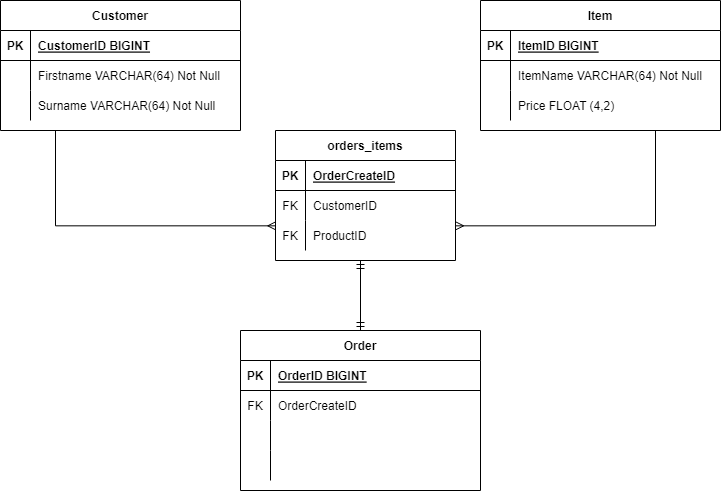

The diagram above was exported from draw.io. Its source (the exported page's mxGraphModel, read from the mxfile embedded in the PNG):
<mxGraphModel dx="808" dy="865" grid="1" gridSize="10" guides="1" tooltips="1" connect="1" arrows="1" fold="1" page="1" pageScale="1" pageWidth="850" pageHeight="1100" math="0" shadow="0">
  <root>
    <mxCell id="0" />
    <mxCell id="1" parent="0" />
    <mxCell id="zoT0qMHspgG-Pn1LyEZt-1" value="Customer" style="shape=table;startSize=30;container=1;collapsible=1;childLayout=tableLayout;fixedRows=1;rowLines=0;fontStyle=1;align=center;resizeLast=1;" parent="1" vertex="1">
      <mxGeometry x="65" y="430" width="240" height="130" as="geometry" />
    </mxCell>
    <mxCell id="zoT0qMHspgG-Pn1LyEZt-2" value="" style="shape=tableRow;horizontal=0;startSize=0;swimlaneHead=0;swimlaneBody=0;fillColor=none;collapsible=0;dropTarget=0;points=[[0,0.5],[1,0.5]];portConstraint=eastwest;top=0;left=0;right=0;bottom=1;" parent="zoT0qMHspgG-Pn1LyEZt-1" vertex="1">
      <mxGeometry y="30" width="240" height="30" as="geometry" />
    </mxCell>
    <mxCell id="zoT0qMHspgG-Pn1LyEZt-3" value="PK" style="shape=partialRectangle;connectable=0;fillColor=none;top=0;left=0;bottom=0;right=0;fontStyle=1;overflow=hidden;" parent="zoT0qMHspgG-Pn1LyEZt-2" vertex="1">
      <mxGeometry width="30" height="30" as="geometry">
        <mxRectangle width="30" height="30" as="alternateBounds" />
      </mxGeometry>
    </mxCell>
    <mxCell id="zoT0qMHspgG-Pn1LyEZt-4" value="CustomerID BIGINT" style="shape=partialRectangle;connectable=0;fillColor=none;top=0;left=0;bottom=0;right=0;align=left;spacingLeft=6;fontStyle=5;overflow=hidden;" parent="zoT0qMHspgG-Pn1LyEZt-2" vertex="1">
      <mxGeometry x="30" width="210" height="30" as="geometry">
        <mxRectangle width="210" height="30" as="alternateBounds" />
      </mxGeometry>
    </mxCell>
    <mxCell id="zoT0qMHspgG-Pn1LyEZt-5" value="" style="shape=tableRow;horizontal=0;startSize=0;swimlaneHead=0;swimlaneBody=0;fillColor=none;collapsible=0;dropTarget=0;points=[[0,0.5],[1,0.5]];portConstraint=eastwest;top=0;left=0;right=0;bottom=0;" parent="zoT0qMHspgG-Pn1LyEZt-1" vertex="1">
      <mxGeometry y="60" width="240" height="30" as="geometry" />
    </mxCell>
    <mxCell id="zoT0qMHspgG-Pn1LyEZt-6" value="" style="shape=partialRectangle;connectable=0;fillColor=none;top=0;left=0;bottom=0;right=0;editable=1;overflow=hidden;" parent="zoT0qMHspgG-Pn1LyEZt-5" vertex="1">
      <mxGeometry width="30" height="30" as="geometry">
        <mxRectangle width="30" height="30" as="alternateBounds" />
      </mxGeometry>
    </mxCell>
    <mxCell id="zoT0qMHspgG-Pn1LyEZt-7" value="Firstname VARCHAR(64) Not Null" style="shape=partialRectangle;connectable=0;fillColor=none;top=0;left=0;bottom=0;right=0;align=left;spacingLeft=6;overflow=hidden;" parent="zoT0qMHspgG-Pn1LyEZt-5" vertex="1">
      <mxGeometry x="30" width="210" height="30" as="geometry">
        <mxRectangle width="210" height="30" as="alternateBounds" />
      </mxGeometry>
    </mxCell>
    <mxCell id="zoT0qMHspgG-Pn1LyEZt-8" value="" style="shape=tableRow;horizontal=0;startSize=0;swimlaneHead=0;swimlaneBody=0;fillColor=none;collapsible=0;dropTarget=0;points=[[0,0.5],[1,0.5]];portConstraint=eastwest;top=0;left=0;right=0;bottom=0;" parent="zoT0qMHspgG-Pn1LyEZt-1" vertex="1">
      <mxGeometry y="90" width="240" height="30" as="geometry" />
    </mxCell>
    <mxCell id="zoT0qMHspgG-Pn1LyEZt-9" value="" style="shape=partialRectangle;connectable=0;fillColor=none;top=0;left=0;bottom=0;right=0;editable=1;overflow=hidden;" parent="zoT0qMHspgG-Pn1LyEZt-8" vertex="1">
      <mxGeometry width="30" height="30" as="geometry">
        <mxRectangle width="30" height="30" as="alternateBounds" />
      </mxGeometry>
    </mxCell>
    <mxCell id="zoT0qMHspgG-Pn1LyEZt-10" value="Surname VARCHAR(64) Not Null" style="shape=partialRectangle;connectable=0;fillColor=none;top=0;left=0;bottom=0;right=0;align=left;spacingLeft=6;overflow=hidden;" parent="zoT0qMHspgG-Pn1LyEZt-8" vertex="1">
      <mxGeometry x="30" width="210" height="30" as="geometry">
        <mxRectangle width="210" height="30" as="alternateBounds" />
      </mxGeometry>
    </mxCell>
    <mxCell id="zoT0qMHspgG-Pn1LyEZt-14" value="Item" style="shape=table;startSize=30;container=1;collapsible=1;childLayout=tableLayout;fixedRows=1;rowLines=0;fontStyle=1;align=center;resizeLast=1;" parent="1" vertex="1">
      <mxGeometry x="545" y="430" width="240" height="130" as="geometry" />
    </mxCell>
    <mxCell id="zoT0qMHspgG-Pn1LyEZt-15" value="" style="shape=tableRow;horizontal=0;startSize=0;swimlaneHead=0;swimlaneBody=0;fillColor=none;collapsible=0;dropTarget=0;points=[[0,0.5],[1,0.5]];portConstraint=eastwest;top=0;left=0;right=0;bottom=1;" parent="zoT0qMHspgG-Pn1LyEZt-14" vertex="1">
      <mxGeometry y="30" width="240" height="30" as="geometry" />
    </mxCell>
    <mxCell id="zoT0qMHspgG-Pn1LyEZt-16" value="PK" style="shape=partialRectangle;connectable=0;fillColor=none;top=0;left=0;bottom=0;right=0;fontStyle=1;overflow=hidden;" parent="zoT0qMHspgG-Pn1LyEZt-15" vertex="1">
      <mxGeometry width="30" height="30" as="geometry">
        <mxRectangle width="30" height="30" as="alternateBounds" />
      </mxGeometry>
    </mxCell>
    <mxCell id="zoT0qMHspgG-Pn1LyEZt-17" value="ItemID BIGINT" style="shape=partialRectangle;connectable=0;fillColor=none;top=0;left=0;bottom=0;right=0;align=left;spacingLeft=6;fontStyle=5;overflow=hidden;" parent="zoT0qMHspgG-Pn1LyEZt-15" vertex="1">
      <mxGeometry x="30" width="210" height="30" as="geometry">
        <mxRectangle width="210" height="30" as="alternateBounds" />
      </mxGeometry>
    </mxCell>
    <mxCell id="zoT0qMHspgG-Pn1LyEZt-18" value="" style="shape=tableRow;horizontal=0;startSize=0;swimlaneHead=0;swimlaneBody=0;fillColor=none;collapsible=0;dropTarget=0;points=[[0,0.5],[1,0.5]];portConstraint=eastwest;top=0;left=0;right=0;bottom=0;" parent="zoT0qMHspgG-Pn1LyEZt-14" vertex="1">
      <mxGeometry y="60" width="240" height="30" as="geometry" />
    </mxCell>
    <mxCell id="zoT0qMHspgG-Pn1LyEZt-19" value="" style="shape=partialRectangle;connectable=0;fillColor=none;top=0;left=0;bottom=0;right=0;editable=1;overflow=hidden;" parent="zoT0qMHspgG-Pn1LyEZt-18" vertex="1">
      <mxGeometry width="30" height="30" as="geometry">
        <mxRectangle width="30" height="30" as="alternateBounds" />
      </mxGeometry>
    </mxCell>
    <mxCell id="zoT0qMHspgG-Pn1LyEZt-20" value="ItemName VARCHAR(64) Not Null" style="shape=partialRectangle;connectable=0;fillColor=none;top=0;left=0;bottom=0;right=0;align=left;spacingLeft=6;overflow=hidden;" parent="zoT0qMHspgG-Pn1LyEZt-18" vertex="1">
      <mxGeometry x="30" width="210" height="30" as="geometry">
        <mxRectangle width="210" height="30" as="alternateBounds" />
      </mxGeometry>
    </mxCell>
    <mxCell id="zoT0qMHspgG-Pn1LyEZt-24" value="" style="shape=tableRow;horizontal=0;startSize=0;swimlaneHead=0;swimlaneBody=0;fillColor=none;collapsible=0;dropTarget=0;points=[[0,0.5],[1,0.5]];portConstraint=eastwest;top=0;left=0;right=0;bottom=0;" parent="zoT0qMHspgG-Pn1LyEZt-14" vertex="1">
      <mxGeometry y="90" width="240" height="30" as="geometry" />
    </mxCell>
    <mxCell id="zoT0qMHspgG-Pn1LyEZt-25" value="" style="shape=partialRectangle;connectable=0;fillColor=none;top=0;left=0;bottom=0;right=0;editable=1;overflow=hidden;" parent="zoT0qMHspgG-Pn1LyEZt-24" vertex="1">
      <mxGeometry width="30" height="30" as="geometry">
        <mxRectangle width="30" height="30" as="alternateBounds" />
      </mxGeometry>
    </mxCell>
    <mxCell id="zoT0qMHspgG-Pn1LyEZt-26" value="Price FLOAT (4,2)" style="shape=partialRectangle;connectable=0;fillColor=none;top=0;left=0;bottom=0;right=0;align=left;spacingLeft=6;overflow=hidden;" parent="zoT0qMHspgG-Pn1LyEZt-24" vertex="1">
      <mxGeometry x="30" width="210" height="30" as="geometry">
        <mxRectangle width="210" height="30" as="alternateBounds" />
      </mxGeometry>
    </mxCell>
    <mxCell id="zoT0qMHspgG-Pn1LyEZt-40" value="Order" style="shape=table;startSize=30;container=1;collapsible=1;childLayout=tableLayout;fixedRows=1;rowLines=0;fontStyle=1;align=center;resizeLast=1;" parent="1" vertex="1">
      <mxGeometry x="305" y="760" width="240" height="160" as="geometry" />
    </mxCell>
    <mxCell id="zoT0qMHspgG-Pn1LyEZt-41" value="" style="shape=tableRow;horizontal=0;startSize=0;swimlaneHead=0;swimlaneBody=0;fillColor=none;collapsible=0;dropTarget=0;points=[[0,0.5],[1,0.5]];portConstraint=eastwest;top=0;left=0;right=0;bottom=1;" parent="zoT0qMHspgG-Pn1LyEZt-40" vertex="1">
      <mxGeometry y="30" width="240" height="30" as="geometry" />
    </mxCell>
    <mxCell id="zoT0qMHspgG-Pn1LyEZt-42" value="PK" style="shape=partialRectangle;connectable=0;fillColor=none;top=0;left=0;bottom=0;right=0;fontStyle=1;overflow=hidden;" parent="zoT0qMHspgG-Pn1LyEZt-41" vertex="1">
      <mxGeometry width="30" height="30" as="geometry">
        <mxRectangle width="30" height="30" as="alternateBounds" />
      </mxGeometry>
    </mxCell>
    <mxCell id="zoT0qMHspgG-Pn1LyEZt-43" value="OrderID BIGINT" style="shape=partialRectangle;connectable=0;fillColor=none;top=0;left=0;bottom=0;right=0;align=left;spacingLeft=6;fontStyle=5;overflow=hidden;" parent="zoT0qMHspgG-Pn1LyEZt-41" vertex="1">
      <mxGeometry x="30" width="210" height="30" as="geometry">
        <mxRectangle width="210" height="30" as="alternateBounds" />
      </mxGeometry>
    </mxCell>
    <mxCell id="zoT0qMHspgG-Pn1LyEZt-44" value="" style="shape=tableRow;horizontal=0;startSize=0;swimlaneHead=0;swimlaneBody=0;fillColor=none;collapsible=0;dropTarget=0;points=[[0,0.5],[1,0.5]];portConstraint=eastwest;top=0;left=0;right=0;bottom=0;" parent="zoT0qMHspgG-Pn1LyEZt-40" vertex="1">
      <mxGeometry y="60" width="240" height="30" as="geometry" />
    </mxCell>
    <mxCell id="zoT0qMHspgG-Pn1LyEZt-45" value="FK" style="shape=partialRectangle;connectable=0;fillColor=none;top=0;left=0;bottom=0;right=0;editable=1;overflow=hidden;" parent="zoT0qMHspgG-Pn1LyEZt-44" vertex="1">
      <mxGeometry width="30" height="30" as="geometry">
        <mxRectangle width="30" height="30" as="alternateBounds" />
      </mxGeometry>
    </mxCell>
    <mxCell id="zoT0qMHspgG-Pn1LyEZt-46" value="OrderCreateID" style="shape=partialRectangle;connectable=0;fillColor=none;top=0;left=0;bottom=0;right=0;align=left;spacingLeft=6;overflow=hidden;" parent="zoT0qMHspgG-Pn1LyEZt-44" vertex="1">
      <mxGeometry x="30" width="210" height="30" as="geometry">
        <mxRectangle width="210" height="30" as="alternateBounds" />
      </mxGeometry>
    </mxCell>
    <mxCell id="zoT0qMHspgG-Pn1LyEZt-47" value="" style="shape=tableRow;horizontal=0;startSize=0;swimlaneHead=0;swimlaneBody=0;fillColor=none;collapsible=0;dropTarget=0;points=[[0,0.5],[1,0.5]];portConstraint=eastwest;top=0;left=0;right=0;bottom=0;" parent="zoT0qMHspgG-Pn1LyEZt-40" vertex="1">
      <mxGeometry y="90" width="240" height="30" as="geometry" />
    </mxCell>
    <mxCell id="zoT0qMHspgG-Pn1LyEZt-48" value="" style="shape=partialRectangle;connectable=0;fillColor=none;top=0;left=0;bottom=0;right=0;editable=1;overflow=hidden;" parent="zoT0qMHspgG-Pn1LyEZt-47" vertex="1">
      <mxGeometry width="30" height="30" as="geometry">
        <mxRectangle width="30" height="30" as="alternateBounds" />
      </mxGeometry>
    </mxCell>
    <mxCell id="zoT0qMHspgG-Pn1LyEZt-49" value="" style="shape=partialRectangle;connectable=0;fillColor=none;top=0;left=0;bottom=0;right=0;align=left;spacingLeft=6;overflow=hidden;" parent="zoT0qMHspgG-Pn1LyEZt-47" vertex="1">
      <mxGeometry x="30" width="210" height="30" as="geometry">
        <mxRectangle width="210" height="30" as="alternateBounds" />
      </mxGeometry>
    </mxCell>
    <mxCell id="zoT0qMHspgG-Pn1LyEZt-50" value="" style="shape=tableRow;horizontal=0;startSize=0;swimlaneHead=0;swimlaneBody=0;fillColor=none;collapsible=0;dropTarget=0;points=[[0,0.5],[1,0.5]];portConstraint=eastwest;top=0;left=0;right=0;bottom=0;" parent="zoT0qMHspgG-Pn1LyEZt-40" vertex="1">
      <mxGeometry y="120" width="240" height="30" as="geometry" />
    </mxCell>
    <mxCell id="zoT0qMHspgG-Pn1LyEZt-51" value="" style="shape=partialRectangle;connectable=0;fillColor=none;top=0;left=0;bottom=0;right=0;editable=1;overflow=hidden;" parent="zoT0qMHspgG-Pn1LyEZt-50" vertex="1">
      <mxGeometry width="30" height="30" as="geometry">
        <mxRectangle width="30" height="30" as="alternateBounds" />
      </mxGeometry>
    </mxCell>
    <mxCell id="zoT0qMHspgG-Pn1LyEZt-52" value="" style="shape=partialRectangle;connectable=0;fillColor=none;top=0;left=0;bottom=0;right=0;align=left;spacingLeft=6;overflow=hidden;" parent="zoT0qMHspgG-Pn1LyEZt-50" vertex="1">
      <mxGeometry x="30" width="210" height="30" as="geometry">
        <mxRectangle width="210" height="30" as="alternateBounds" />
      </mxGeometry>
    </mxCell>
    <mxCell id="1i2o7LUU0BIDDLr5V2ai-1" value="orders_items" style="shape=table;startSize=30;container=1;collapsible=1;childLayout=tableLayout;fixedRows=1;rowLines=0;fontStyle=1;align=center;resizeLast=1;" parent="1" vertex="1">
      <mxGeometry x="340" y="560" width="180" height="130" as="geometry" />
    </mxCell>
    <mxCell id="1i2o7LUU0BIDDLr5V2ai-2" value="" style="shape=tableRow;horizontal=0;startSize=0;swimlaneHead=0;swimlaneBody=0;fillColor=none;collapsible=0;dropTarget=0;points=[[0,0.5],[1,0.5]];portConstraint=eastwest;top=0;left=0;right=0;bottom=1;" parent="1i2o7LUU0BIDDLr5V2ai-1" vertex="1">
      <mxGeometry y="30" width="180" height="30" as="geometry" />
    </mxCell>
    <mxCell id="1i2o7LUU0BIDDLr5V2ai-3" value="PK" style="shape=partialRectangle;connectable=0;fillColor=none;top=0;left=0;bottom=0;right=0;fontStyle=1;overflow=hidden;" parent="1i2o7LUU0BIDDLr5V2ai-2" vertex="1">
      <mxGeometry width="30" height="30" as="geometry">
        <mxRectangle width="30" height="30" as="alternateBounds" />
      </mxGeometry>
    </mxCell>
    <mxCell id="1i2o7LUU0BIDDLr5V2ai-4" value="OrderCreateID" style="shape=partialRectangle;connectable=0;fillColor=none;top=0;left=0;bottom=0;right=0;align=left;spacingLeft=6;fontStyle=5;overflow=hidden;" parent="1i2o7LUU0BIDDLr5V2ai-2" vertex="1">
      <mxGeometry x="30" width="150" height="30" as="geometry">
        <mxRectangle width="150" height="30" as="alternateBounds" />
      </mxGeometry>
    </mxCell>
    <mxCell id="1i2o7LUU0BIDDLr5V2ai-5" value="" style="shape=tableRow;horizontal=0;startSize=0;swimlaneHead=0;swimlaneBody=0;fillColor=none;collapsible=0;dropTarget=0;points=[[0,0.5],[1,0.5]];portConstraint=eastwest;top=0;left=0;right=0;bottom=0;" parent="1i2o7LUU0BIDDLr5V2ai-1" vertex="1">
      <mxGeometry y="60" width="180" height="30" as="geometry" />
    </mxCell>
    <mxCell id="1i2o7LUU0BIDDLr5V2ai-6" value="FK" style="shape=partialRectangle;connectable=0;fillColor=none;top=0;left=0;bottom=0;right=0;editable=1;overflow=hidden;" parent="1i2o7LUU0BIDDLr5V2ai-5" vertex="1">
      <mxGeometry width="30" height="30" as="geometry">
        <mxRectangle width="30" height="30" as="alternateBounds" />
      </mxGeometry>
    </mxCell>
    <mxCell id="1i2o7LUU0BIDDLr5V2ai-7" value="CustomerID" style="shape=partialRectangle;connectable=0;fillColor=none;top=0;left=0;bottom=0;right=0;align=left;spacingLeft=6;overflow=hidden;" parent="1i2o7LUU0BIDDLr5V2ai-5" vertex="1">
      <mxGeometry x="30" width="150" height="30" as="geometry">
        <mxRectangle width="150" height="30" as="alternateBounds" />
      </mxGeometry>
    </mxCell>
    <mxCell id="1i2o7LUU0BIDDLr5V2ai-11" value="" style="shape=tableRow;horizontal=0;startSize=0;swimlaneHead=0;swimlaneBody=0;fillColor=none;collapsible=0;dropTarget=0;points=[[0,0.5],[1,0.5]];portConstraint=eastwest;top=0;left=0;right=0;bottom=0;" parent="1i2o7LUU0BIDDLr5V2ai-1" vertex="1">
      <mxGeometry y="90" width="180" height="30" as="geometry" />
    </mxCell>
    <mxCell id="1i2o7LUU0BIDDLr5V2ai-12" value="FK" style="shape=partialRectangle;connectable=0;fillColor=none;top=0;left=0;bottom=0;right=0;editable=1;overflow=hidden;" parent="1i2o7LUU0BIDDLr5V2ai-11" vertex="1">
      <mxGeometry width="30" height="30" as="geometry">
        <mxRectangle width="30" height="30" as="alternateBounds" />
      </mxGeometry>
    </mxCell>
    <mxCell id="1i2o7LUU0BIDDLr5V2ai-13" value="ProductID" style="shape=partialRectangle;connectable=0;fillColor=none;top=0;left=0;bottom=0;right=0;align=left;spacingLeft=6;overflow=hidden;" parent="1i2o7LUU0BIDDLr5V2ai-11" vertex="1">
      <mxGeometry x="30" width="150" height="30" as="geometry">
        <mxRectangle width="150" height="30" as="alternateBounds" />
      </mxGeometry>
    </mxCell>
    <mxCell id="1i2o7LUU0BIDDLr5V2ai-16" value="" style="edgeStyle=elbowEdgeStyle;fontSize=12;html=1;endArrow=ERmany;rounded=0;entryX=1.001;entryY=0.178;entryDx=0;entryDy=0;entryPerimeter=0;" parent="1" edge="1">
      <mxGeometry width="100" height="100" relative="1" as="geometry">
        <mxPoint x="720" y="560" as="sourcePoint" />
        <mxPoint x="520.1800000000001" y="655.3399999999999" as="targetPoint" />
        <Array as="points">
          <mxPoint x="720" y="610" />
          <mxPoint x="620" y="630" />
          <mxPoint x="720" y="620" />
          <mxPoint x="725" y="600" />
        </Array>
      </mxGeometry>
    </mxCell>
    <mxCell id="1i2o7LUU0BIDDLr5V2ai-17" value="" style="edgeStyle=elbowEdgeStyle;fontSize=12;html=1;endArrow=ERmany;rounded=0;entryX=0.001;entryY=0.178;entryDx=0;entryDy=0;entryPerimeter=0;" parent="1" edge="1">
      <mxGeometry width="100" height="100" relative="1" as="geometry">
        <mxPoint x="120" y="560" as="sourcePoint" />
        <mxPoint x="340.18000000000006" y="655.3399999999999" as="targetPoint" />
        <Array as="points">
          <mxPoint x="120" y="610" />
          <mxPoint x="140" y="620" />
        </Array>
      </mxGeometry>
    </mxCell>
    <mxCell id="1i2o7LUU0BIDDLr5V2ai-18" value="" style="fontSize=12;html=1;endArrow=ERmandOne;startArrow=ERmandOne;rounded=0;exitX=0.5;exitY=0;exitDx=0;exitDy=0;" parent="1" source="zoT0qMHspgG-Pn1LyEZt-40" edge="1">
      <mxGeometry width="100" height="100" relative="1" as="geometry">
        <mxPoint x="380" y="730" as="sourcePoint" />
        <mxPoint x="425" y="690" as="targetPoint" />
      </mxGeometry>
    </mxCell>
  </root>
</mxGraphModel>